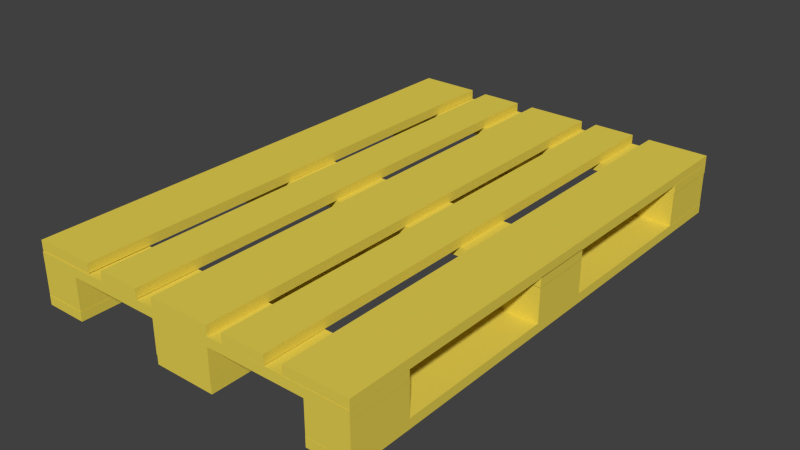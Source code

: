 # Source: palette.blend  (saved by Blender 2.69.0; exported with 4.5.12 LTS)
import bpy
from mathutils import Matrix  # noqa: F401  (used for matrix-valued properties, if any)

bpy.ops.wm.read_factory_settings(use_empty=True)
scene = bpy.context.scene
scene.name = 'Scene'

# ---- collections
col_collection_1 = bpy.data.collections.new('Collection 1'); scene.collection.children.link(col_collection_1)

# ---- materials (node trees are filled in below, after node groups)
mat_material = bpy.data.materials.new('Material')
mat_material.alpha_threshold = 0.0
mat_material.use_transparent_shadow = False
mat_material.diffuse_color = (0.8, 0.6424, 0.08311, 1.0)
mat_material.specular_color = (0.3757, 0.3389, 0.2945)
mat_material.roughness = 0.5
mat_material.line_color = (0.0, 0.0, 0.0, 1.0)

# ---- material node trees

# ---- world
world_world = bpy.data.worlds.new('World'); scene.world = world_world
world_world.color = (0.05088, 0.05088, 0.05088)
world_world.use_sun_shadow = False
world_world.sun_shadow_jitter_overblur = 0.0
world_world.cycles.sampling_method = 'MANUAL'
world_world.cycles.sample_map_resolution = 256

# ---- meshes
me_geo_palett = bpy.data.meshes.new('GEO_Palett')
me_geo_palett.from_pydata([(10.05, -23.62, 1.923), (15.76, -23.62, 1.923), (10.05, 23.62, 1.923), (15.76, 23.62, 1.923), (10.05, -23.62, 2.789), (15.76, -23.62, 2.789), (10.05, 23.62, 2.789), (15.76, 23.62, 2.789), (4.44, -23.65, 1.963), (8.377, -23.65, 1.963), (4.44, 23.6, 1.963), (8.377, 23.6, 1.963), (4.44, -23.65, 2.829), (8.377, -23.65, 2.829), (4.44, 23.6, 2.829), (8.377, 23.6, 2.829), (-2.785, -23.64, 1.923), (2.923, -23.64, 1.923), (-2.785, 23.61, 1.923), (2.923, 23.61, 1.923), (-2.785, -23.64, 2.789), (2.923, -23.64, 2.789), (-2.785, 23.61, 2.789), (2.923, 23.61, 2.789), (-8.405, -23.65, 1.963), (-4.468, -23.65, 1.963), (-8.405, 23.59, 1.963), (-4.468, 23.59, 1.963), (-8.405, -23.65, 2.829), (-4.468, -23.65, 2.829), (-8.405, 23.59, 2.829), (-4.468, 23.59, 2.829), (-15.76, -23.59, 1.99), (-10.05, -23.59, 1.99), (-15.76, 23.65, 1.99), (-10.05, 23.65, 1.99), (-15.76, -23.59, 2.856), (-10.05, -23.59, 2.856), (-15.76, 23.65, 2.856), (-10.05, 23.65, 2.856), (-15.75, -17.93, 1.043), (-15.75, -23.64, 1.043), (15.75, -17.93, 1.043), (15.75, -23.64, 1.043), (-15.75, -17.93, 1.909), (-15.75, -23.64, 1.909), (15.75, -17.93, 1.909), (15.75, -23.64, 1.909), (-15.74, 2.868, 1.101), (-15.74, -2.84, 1.101), (15.76, 2.868, 1.101), (15.76, -2.84, 1.101), (-15.74, 2.868, 1.967), (-15.74, -2.84, 1.967), (15.76, 2.868, 1.967), (15.76, -2.84, 1.967), (15.77, 17.91, 1.089), (15.77, 23.62, 1.089), (-15.73, 17.91, 1.089), (-15.73, 23.62, 1.089), (15.77, 17.91, 1.955), (15.77, 23.62, 1.955), (-15.73, 17.91, 1.955), (-15.73, 23.62, 1.955), (-15.77, -17.91, -1.991), (-15.77, -23.62, -1.991), (-11.83, -17.91, -1.991), (-11.83, -23.62, -1.991), (-15.77, -17.91, 1.08), (-15.77, -23.62, 1.08), (-11.83, -17.91, 1.08), (-11.83, -23.62, 1.08), (-2.841, -23.65, -1.991), (2.867, -23.65, -1.991), (-2.841, -17.94, -1.991), (2.867, -17.94, -1.991), (-2.841, -23.65, 1.08), (2.867, -23.65, 1.08), (-2.841, -17.94, 1.08), (2.867, -17.94, 1.08), (11.8, -17.88, -1.991), (11.8, -23.59, -1.991), (15.73, -17.88, -1.991), (15.73, -23.59, -1.991), (11.8, -17.88, 1.08), (11.8, -23.59, 1.08), (15.73, -17.88, 1.08), (15.73, -23.59, 1.08), (11.81, 2.868, -1.991), (11.81, -2.84, -1.991), (15.75, 2.868, -1.991), (15.75, -2.84, -1.991), (11.81, 2.868, 1.08), (11.81, -2.84, 1.08), (15.75, 2.868, 1.08), (15.75, -2.84, 1.08), (11.78, 23.64, -1.991), (11.78, 17.93, -1.991), (15.72, 23.64, -1.991), (15.72, 17.93, -1.991), (11.78, 23.64, 1.08), (11.78, 17.93, 1.08), (15.72, 23.64, 1.08), (15.72, 17.93, 1.08), (-2.839, 17.89, -1.991), (2.87, 17.89, -1.991), (-2.839, 23.6, -1.991), (2.87, 23.6, -1.991), (-2.839, 17.89, 1.08), (2.87, 17.89, 1.08), (-2.839, 23.6, 1.08), (2.87, 23.6, 1.08), (-15.76, 23.52, -1.991), (-15.76, 17.81, -1.991), (-11.82, 23.52, -1.991), (-11.82, 17.81, -1.991), (-15.76, 23.52, 1.08), (-15.76, 17.81, 1.08), (-11.82, 23.52, 1.08), (-11.82, 17.81, 1.08), (-15.76, -23.64, -2.856), (-11.82, -23.64, -2.856), (-15.76, 23.6, -2.856), (-11.82, 23.6, -2.856), (-15.76, -23.64, -1.99), (-11.82, -23.64, -1.99), (-15.76, 23.6, -1.99), (-11.82, 23.6, -1.99), (-2.848, -23.6, -2.856), (2.861, -23.6, -2.856), (-2.848, 23.64, -2.856), (2.861, 23.64, -2.856), (-2.848, -23.6, -1.99), (2.861, -23.6, -1.99), (-2.848, 23.64, -1.99), (2.861, 23.64, -1.99), (11.8, -23.6, -2.856), (15.73, -23.6, -2.856), (11.8, 23.65, -2.856), (15.73, 23.65, -2.856), (11.8, -23.6, -1.99), (15.73, -23.6, -1.99), (11.8, 23.65, -1.99), (15.73, 23.65, -1.99), (-15.74, 2.878, -1.991), (-15.74, -2.83, -1.991), (-11.8, 2.878, -1.991), (-11.8, -2.83, -1.991), (-15.74, 2.878, 1.08), (-15.74, -2.83, 1.08), (-11.8, 2.878, 1.08), (-11.8, -2.83, 1.08), (-2.833, -2.847, -1.991), (2.876, -2.847, -1.991), (-2.833, 2.861, -1.991), (2.876, 2.861, -1.991), (-2.833, -2.847, 1.08), (2.876, -2.847, 1.08), (-2.833, 2.861, 1.08), (2.876, 2.861, 1.08), (10.05, -23.62, 1.923), (15.76, -23.62, 1.923), (15.76, -23.62, 2.789), (15.76, -23.62, 2.789), (10.05, -23.62, 2.789), (10.05, -23.62, 1.923), (15.76, -23.62, 1.923), (15.76, 23.62, 1.923), (15.76, 23.62, 2.789), (15.76, 23.62, 2.789), (15.76, -23.62, 2.789), (15.76, -23.62, 1.923), (15.76, 23.62, 1.923), (10.05, 23.62, 1.923), (10.05, 23.62, 2.789), (10.05, 23.62, 2.789), (15.76, 23.62, 2.789), (15.76, 23.62, 1.923), (10.05, 23.62, 1.923), (10.05, -23.62, 1.923), (10.05, -23.62, 2.789), (10.05, -23.62, 2.789), (10.05, 23.62, 2.789), (10.05, 23.62, 1.923), (4.44, -23.65, 1.963), (8.377, -23.65, 1.963), (8.377, -23.65, 2.829), (8.377, -23.65, 2.829), (4.44, -23.65, 2.829), (4.44, -23.65, 1.963), (8.377, -23.65, 1.963), (8.377, 23.6, 1.963), (8.377, 23.6, 2.829), (8.377, 23.6, 2.829), (8.377, -23.65, 2.829), (8.377, -23.65, 1.963), (8.377, 23.6, 1.963), (4.44, 23.6, 1.963), (4.44, 23.6, 2.829), (4.44, 23.6, 2.829), (8.377, 23.6, 2.829), (8.377, 23.6, 1.963), (4.44, 23.6, 1.963), (4.44, -23.65, 1.963), (4.44, -23.65, 2.829), (4.44, -23.65, 2.829), (4.44, 23.6, 2.829), (4.44, 23.6, 1.963), (-2.785, -23.64, 1.923), (2.923, -23.64, 1.923), (2.923, -23.64, 2.789), (2.923, -23.64, 2.789), (-2.785, -23.64, 2.789), (-2.785, -23.64, 1.923), (2.923, -23.64, 1.923), (2.923, 23.61, 1.923), (2.923, 23.61, 2.789), (2.923, 23.61, 2.789), (2.923, -23.64, 2.789), (2.923, -23.64, 1.923), (2.923, 23.61, 1.923), (-2.785, 23.61, 1.923), (-2.785, 23.61, 2.789), (-2.785, 23.61, 2.789), (2.923, 23.61, 2.789), (2.923, 23.61, 1.923), (-2.785, 23.61, 1.923), (-2.785, -23.64, 1.923), (-2.785, -23.64, 2.789), (-2.785, -23.64, 2.789), (-2.785, 23.61, 2.789), (-2.785, 23.61, 1.923), (-8.405, -23.65, 1.963), (-4.468, -23.65, 1.963), (-4.468, -23.65, 2.829), (-4.468, -23.65, 2.829), (-8.405, -23.65, 2.829), (-8.405, -23.65, 1.963), (-4.468, -23.65, 1.963), (-4.468, 23.59, 1.963), (-4.468, 23.59, 2.829), (-4.468, 23.59, 2.829), (-4.468, -23.65, 2.829), (-4.468, -23.65, 1.963), (-4.468, 23.59, 1.963), (-8.405, 23.59, 1.963), (-8.405, 23.59, 2.829), (-8.405, 23.59, 2.829), (-4.468, 23.59, 2.829), (-4.468, 23.59, 1.963), (-8.405, 23.59, 1.963), (-8.405, -23.65, 1.963), (-8.405, -23.65, 2.829), (-8.405, -23.65, 2.829), (-8.405, 23.59, 2.829), (-8.405, 23.59, 1.963), (-15.76, -23.59, 1.99), (-10.05, -23.59, 1.99), (-10.05, -23.59, 2.856), (-10.05, -23.59, 2.856), (-15.76, -23.59, 2.856), (-15.76, -23.59, 1.99), (-10.05, -23.59, 1.99), (-10.05, 23.65, 1.99), (-10.05, 23.65, 2.856), (-10.05, 23.65, 2.856), (-10.05, -23.59, 2.856), (-10.05, -23.59, 1.99), (-10.05, 23.65, 1.99), (-15.76, 23.65, 1.99), (-15.76, 23.65, 2.856), (-15.76, 23.65, 2.856), (-10.05, 23.65, 2.856), (-10.05, 23.65, 1.99), (-15.76, 23.65, 1.99), (-15.76, -23.59, 1.99), (-15.76, -23.59, 2.856), (-15.76, -23.59, 2.856), (-15.76, 23.65, 2.856), (-15.76, 23.65, 1.99), (-15.75, -17.93, 1.043), (-15.75, -23.64, 1.043), (-15.75, -23.64, 1.909), (-15.75, -23.64, 1.909), (-15.75, -17.93, 1.909), (-15.75, -17.93, 1.043), (-15.75, -23.64, 1.043), (15.75, -23.64, 1.043), (15.75, -23.64, 1.909), (15.75, -23.64, 1.909), (-15.75, -23.64, 1.909), (-15.75, -23.64, 1.043), (15.75, -23.64, 1.043), (15.75, -17.93, 1.043), (15.75, -17.93, 1.909), (15.75, -17.93, 1.909), (15.75, -23.64, 1.909), (15.75, -23.64, 1.043), (15.75, -17.93, 1.043), (-15.75, -17.93, 1.043), (-15.75, -17.93, 1.909), (-15.75, -17.93, 1.909), (15.75, -17.93, 1.909), (15.75, -17.93, 1.043), (-15.74, 2.868, 1.101), (-15.74, -2.84, 1.101), (-15.74, -2.84, 1.967), (-15.74, -2.84, 1.967), (-15.74, 2.868, 1.967), (-15.74, 2.868, 1.101), (-15.74, -2.84, 1.101), (15.76, -2.84, 1.101), (15.76, -2.84, 1.967), (15.76, -2.84, 1.967), (-15.74, -2.84, 1.967), (-15.74, -2.84, 1.101), (15.76, -2.84, 1.101), (15.76, 2.868, 1.101), (15.76, 2.868, 1.967), (15.76, 2.868, 1.967), (15.76, -2.84, 1.967), (15.76, -2.84, 1.101), (15.76, 2.868, 1.101), (-15.74, 2.868, 1.101), (-15.74, 2.868, 1.967), (-15.74, 2.868, 1.967), (15.76, 2.868, 1.967), (15.76, 2.868, 1.101), (15.77, 17.91, 1.089), (15.77, 23.62, 1.089), (15.77, 23.62, 1.955), (15.77, 23.62, 1.955), (15.77, 17.91, 1.955), (15.77, 17.91, 1.089), (15.77, 23.62, 1.089), (-15.73, 23.62, 1.089), (-15.73, 23.62, 1.955), (-15.73, 23.62, 1.955), (15.77, 23.62, 1.955), (15.77, 23.62, 1.089), (-15.73, 23.62, 1.089), (-15.73, 17.91, 1.089), (-15.73, 17.91, 1.955), (-15.73, 17.91, 1.955), (-15.73, 23.62, 1.955), (-15.73, 23.62, 1.089), (-15.73, 17.91, 1.089), (15.77, 17.91, 1.089), (15.77, 17.91, 1.955), (15.77, 17.91, 1.955), (-15.73, 17.91, 1.955), (-15.73, 17.91, 1.089), (-15.77, -23.62, -1.991), (-15.77, -23.62, 1.08), (-15.77, -23.62, -1.991), (-11.83, -23.62, -1.991), (-11.83, -23.62, 1.08), (-11.83, -23.62, -1.991), (-11.83, -17.91, -1.991), (-15.77, -17.91, -1.991), (-15.77, -17.91, 1.08), (-15.77, -17.91, 1.08), (-11.83, -17.91, 1.08), (-11.83, -17.91, -1.991), (2.867, -23.65, -1.991), (2.867, -23.65, 1.08), (2.867, -23.65, -1.991), (2.867, -17.94, -1.991), (2.867, -17.94, 1.08), (2.867, -17.94, -1.991), (-2.841, -17.94, -1.991), (-2.841, -23.65, -1.991), (-2.841, -23.65, 1.08), (-2.841, -23.65, 1.08), (-2.841, -17.94, 1.08), (-2.841, -17.94, -1.991), (11.8, -23.59, -1.991), (11.8, -23.59, 1.08), (11.8, -23.59, -1.991), (15.73, -23.59, -1.991), (15.73, -23.59, 1.08), (15.73, -23.59, -1.991), (15.73, -17.88, -1.991), (11.8, -17.88, -1.991), (11.8, -17.88, 1.08), (11.8, -17.88, 1.08), (15.73, -17.88, 1.08), (15.73, -17.88, -1.991), (11.81, -2.84, -1.991), (11.81, -2.84, 1.08), (11.81, -2.84, -1.991), (15.75, -2.84, -1.991), (15.75, -2.84, 1.08), (15.75, -2.84, -1.991), (15.75, 2.868, -1.991), (11.81, 2.868, -1.991), (11.81, 2.868, 1.08), (11.81, 2.868, 1.08), (15.75, 2.868, 1.08), (15.75, 2.868, -1.991), (11.78, 17.93, -1.991), (11.78, 17.93, 1.08), (11.78, 17.93, -1.991), (15.72, 17.93, -1.991), (15.72, 17.93, 1.08), (15.72, 17.93, -1.991), (15.72, 23.64, -1.991), (11.78, 23.64, -1.991), (11.78, 23.64, 1.08), (11.78, 23.64, 1.08), (15.72, 23.64, 1.08), (15.72, 23.64, -1.991), (2.87, 17.89, -1.991), (2.87, 17.89, 1.08), (2.87, 17.89, -1.991), (2.87, 23.6, -1.991), (2.87, 23.6, 1.08), (2.87, 23.6, -1.991), (-2.839, 23.6, -1.991), (-2.839, 17.89, -1.991), (-2.839, 17.89, 1.08), (-2.839, 17.89, 1.08), (-2.839, 23.6, 1.08), (-2.839, 23.6, -1.991), (-15.76, 17.81, -1.991), (-15.76, 17.81, 1.08), (-15.76, 17.81, -1.991), (-11.82, 17.81, -1.991), (-11.82, 17.81, 1.08), (-11.82, 17.81, -1.991), (-11.82, 23.52, -1.991), (-15.76, 23.52, -1.991), (-15.76, 23.52, 1.08), (-15.76, 23.52, 1.08), (-11.82, 23.52, 1.08), (-11.82, 23.52, -1.991), (-15.76, -23.64, -2.856), (-11.82, -23.64, -2.856), (-11.82, -23.64, -1.99), (-11.82, -23.64, -1.99), (-15.76, -23.64, -1.99), (-15.76, -23.64, -2.856), (-11.82, -23.64, -2.856), (-11.82, 23.6, -2.856), (-11.82, 23.6, -1.99), (-11.82, 23.6, -1.99), (-11.82, -23.64, -1.99), (-11.82, -23.64, -2.856), (-11.82, 23.6, -2.856), (-15.76, 23.6, -2.856), (-15.76, 23.6, -1.99), (-15.76, 23.6, -1.99), (-11.82, 23.6, -1.99), (-11.82, 23.6, -2.856), (-15.76, 23.6, -2.856), (-15.76, -23.64, -2.856), (-15.76, -23.64, -1.99), (-15.76, -23.64, -1.99), (-15.76, 23.6, -1.99), (-15.76, 23.6, -2.856), (-2.848, -23.6, -2.856), (2.861, -23.6, -2.856), (2.861, -23.6, -1.99), (2.861, -23.6, -1.99), (-2.848, -23.6, -1.99), (-2.848, -23.6, -2.856), (2.861, -23.6, -2.856), (2.861, 23.64, -2.856), (2.861, 23.64, -1.99), (2.861, 23.64, -1.99), (2.861, -23.6, -1.99), (2.861, -23.6, -2.856), (2.861, 23.64, -2.856), (-2.848, 23.64, -2.856), (-2.848, 23.64, -1.99), (-2.848, 23.64, -1.99), (2.861, 23.64, -1.99), (2.861, 23.64, -2.856), (-2.848, 23.64, -2.856), (-2.848, -23.6, -2.856), (-2.848, -23.6, -1.99), (-2.848, -23.6, -1.99), (-2.848, 23.64, -1.99), (-2.848, 23.64, -2.856), (11.8, -23.6, -2.856), (15.73, -23.6, -2.856), (15.73, -23.6, -1.99), (15.73, -23.6, -1.99), (11.8, -23.6, -1.99), (11.8, -23.6, -2.856), (15.73, -23.6, -2.856), (15.73, 23.65, -2.856), (15.73, 23.65, -1.99), (15.73, 23.65, -1.99), (15.73, -23.6, -1.99), (15.73, -23.6, -2.856), (15.73, 23.65, -2.856), (11.8, 23.65, -2.856), (11.8, 23.65, -1.99), (11.8, 23.65, -1.99), (15.73, 23.65, -1.99), (15.73, 23.65, -2.856), (11.8, 23.65, -2.856), (11.8, -23.6, -2.856), (11.8, -23.6, -1.99), (11.8, -23.6, -1.99), (11.8, 23.65, -1.99), (11.8, 23.65, -2.856), (-15.74, -2.83, -1.991), (-15.74, -2.83, 1.08), (-15.74, -2.83, -1.991), (-11.8, -2.83, -1.991), (-11.8, -2.83, 1.08), (-11.8, -2.83, -1.991), (-11.8, 2.878, -1.991), (-15.74, 2.878, -1.991), (-15.74, 2.878, 1.08), (-15.74, 2.878, 1.08), (-11.8, 2.878, 1.08), (-11.8, 2.878, -1.991), (2.876, -2.847, -1.991), (2.876, -2.847, 1.08), (2.876, -2.847, -1.991), (2.876, 2.861, -1.991), (2.876, 2.861, 1.08), (2.876, 2.861, -1.991), (-2.833, 2.861, -1.991), (-2.833, -2.847, -1.991), (-2.833, -2.847, 1.08), (-2.833, -2.847, 1.08), (-2.833, 2.861, 1.08), (-2.833, 2.861, -1.991)], [], [(0, 2, 3), (0, 3, 1), (4, 5, 7), (7, 6, 4), (160, 161, 162), (163, 164, 165), (166, 167, 168), (169, 170, 171), (172, 173, 174), (175, 176, 177), (178, 179, 180), (181, 182, 183), (8, 10, 11), (11, 9, 8), (12, 13, 15), (15, 14, 12), (184, 185, 186), (187, 188, 189), (190, 191, 192), (193, 194, 195), (196, 197, 198), (199, 200, 201), (202, 203, 204), (205, 206, 207), (16, 18, 19), (19, 17, 16), (20, 21, 23), (23, 22, 20), (208, 209, 210), (211, 212, 213), (214, 215, 216), (217, 218, 219), (220, 221, 222), (223, 224, 225), (226, 227, 228), (229, 230, 231), (24, 26, 27), (27, 25, 24), (28, 29, 31), (31, 30, 28), (232, 233, 234), (235, 236, 237), (238, 239, 240), (241, 242, 243), (244, 245, 246), (247, 248, 249), (250, 251, 252), (253, 254, 255), (32, 34, 35), (35, 33, 32), (36, 37, 39), (39, 38, 36), (256, 257, 258), (259, 260, 261), (262, 263, 264), (265, 266, 267), (268, 269, 270), (271, 272, 273), (274, 275, 276), (277, 278, 279), (40, 42, 43), (43, 41, 40), (44, 45, 47), (47, 46, 44), (280, 281, 282), (283, 284, 285), (286, 287, 288), (289, 290, 291), (292, 293, 294), (295, 296, 297), (298, 299, 300), (301, 302, 303), (48, 50, 51), (51, 49, 48), (52, 53, 55), (55, 54, 52), (304, 305, 306), (307, 308, 309), (310, 311, 312), (313, 314, 315), (316, 317, 318), (319, 320, 321), (322, 323, 324), (325, 326, 327), (56, 58, 59), (59, 57, 56), (60, 61, 63), (63, 62, 60), (328, 329, 330), (331, 332, 333), (334, 335, 336), (337, 338, 339), (340, 341, 342), (343, 344, 345), (346, 347, 348), (349, 350, 351), (64, 65, 69), (69, 68, 64), (352, 67, 71), (71, 353, 354), (355, 66, 70), (70, 356, 357), (358, 359, 360), (361, 362, 363), (72, 73, 77), (77, 76, 72), (364, 75, 79), (79, 365, 366), (367, 74, 78), (78, 368, 369), (370, 371, 372), (373, 374, 375), (80, 81, 85), (85, 84, 80), (376, 83, 87), (87, 377, 378), (379, 82, 86), (86, 380, 381), (382, 383, 384), (385, 386, 387), (88, 89, 93), (93, 92, 88), (388, 91, 95), (95, 389, 390), (391, 90, 94), (94, 392, 393), (394, 395, 396), (397, 398, 399), (96, 97, 101), (101, 100, 96), (400, 99, 103), (103, 401, 402), (403, 98, 102), (102, 404, 405), (406, 407, 408), (409, 410, 411), (104, 105, 109), (109, 108, 104), (412, 107, 111), (111, 413, 414), (415, 106, 110), (110, 416, 417), (418, 419, 420), (421, 422, 423), (112, 113, 117), (117, 116, 112), (424, 115, 119), (119, 425, 426), (427, 114, 118), (118, 428, 429), (430, 431, 432), (433, 434, 435), (120, 122, 123), (123, 121, 120), (124, 125, 127), (127, 126, 124), (436, 437, 438), (439, 440, 441), (442, 443, 444), (445, 446, 447), (448, 449, 450), (451, 452, 453), (454, 455, 456), (457, 458, 459), (128, 130, 131), (131, 129, 128), (132, 133, 135), (135, 134, 132), (460, 461, 462), (463, 464, 465), (466, 467, 468), (469, 470, 471), (472, 473, 474), (475, 476, 477), (478, 479, 480), (481, 482, 483), (136, 138, 139), (139, 137, 136), (140, 141, 143), (143, 142, 140), (484, 485, 486), (487, 488, 489), (490, 491, 492), (493, 494, 495), (496, 497, 498), (499, 500, 501), (502, 503, 504), (505, 506, 507), (144, 145, 149), (149, 148, 144), (508, 147, 151), (151, 509, 510), (511, 146, 150), (150, 512, 513), (514, 515, 516), (517, 518, 519), (152, 153, 157), (157, 156, 152), (520, 155, 159), (159, 521, 522), (523, 154, 158), (158, 524, 525), (526, 527, 528), (529, 530, 531)])
_uv = me_geo_palett.uv_layers.new(name='UVMap')
_uv.uv.foreach_set('vector', [0.4872, 0.9483, 0.02845, 0.9483, 0.02845, 0.5421, 0.4872, 0.9483, 0.02845, 0.5421, 0.4872, 0.5421, 0.02693, 0.9519, 0.02693, 0.5386, 0.4887, 0.5386, 0.4887, 0.5386, 0.4887, 0.9519, 0.02693, 0.9519, 0.384, 0.8089, 0.136, 0.8089, 0.136, 0.6904, 0.136, 0.6904, 0.384, 0.6904, 0.384, 0.8089, 0.4949, 0.8115, 0.01841, 0.8115, 0.01841, 0.6952, 0.01841, 0.6952, 0.4949, 0.6952, 0.4949, 0.8115, 0.384, 0.8089, 0.136, 0.8089, 0.136, 0.6904, 0.136, 0.6904, 0.384, 0.6904, 0.384, 0.8089, 0.4949, 0.8115, 0.01841, 0.8115, 0.01841, 0.6952, 0.01841, 0.6952, 0.4949, 0.6952, 0.4949, 0.8115, 0.4872, 0.9483, 0.02845, 0.9483, 0.02845, 0.5421, 0.02845, 0.5421, 0.4872, 0.5421, 0.4872, 0.9483, 0.02693, 0.9519, 0.02693, 0.5386, 0.4887, 0.5386, 0.4887, 0.5386, 0.4887, 0.9519, 0.02693, 0.9519, 0.384, 0.8089, 0.136, 0.8089, 0.136, 0.6904, 0.136, 0.6904, 0.384, 0.6904, 0.384, 0.8089, 0.4949, 0.8115, 0.01841, 0.8115, 0.01841, 0.6952, 0.01841, 0.6952, 0.4949, 0.6952, 0.4949, 0.8115, 0.384, 0.8089, 0.136, 0.8089, 0.136, 0.6904, 0.136, 0.6904, 0.384, 0.6904, 0.384, 0.8089, 0.4949, 0.8115, 0.01841, 0.8115, 0.01841, 0.6952, 0.01841, 0.6952, 0.4949, 0.6952, 0.4949, 0.8115, 0.4872, 0.9483, 0.02845, 0.9483, 0.02845, 0.5421, 0.02845, 0.5421, 0.4872, 0.5421, 0.4872, 0.9483, 0.02693, 0.9519, 0.02693, 0.5386, 0.4887, 0.5386, 0.4887, 0.5386, 0.4887, 0.9519, 0.02693, 0.9519, 0.384, 0.8089, 0.136, 0.8089, 0.136, 0.6904, 0.136, 0.6904, 0.384, 0.6904, 0.384, 0.8089, 0.4949, 0.8115, 0.01841, 0.8115, 0.01841, 0.6952, 0.01841, 0.6952, 0.4949, 0.6952, 0.4949, 0.8115, 0.384, 0.8089, 0.136, 0.8089, 0.136, 0.6904, 0.136, 0.6904, 0.384, 0.6904, 0.384, 0.8089, 0.4949, 0.8115, 0.01841, 0.8115, 0.01841, 0.6952, 0.01841, 0.6952, 0.4949, 0.6952, 0.4949, 0.8115, 0.4872, 0.9483, 0.02845, 0.9483, 0.02845, 0.5421, 0.02845, 0.5421, 0.4872, 0.5421, 0.4872, 0.9483, 0.02693, 0.9519, 0.02693, 0.5386, 0.4887, 0.5386, 0.4887, 0.5386, 0.4887, 0.9519, 0.02693, 0.9519, 0.384, 0.8089, 0.136, 0.8089, 0.136, 0.6904, 0.136, 0.6904, 0.384, 0.6904, 0.384, 0.8089, 0.4949, 0.8115, 0.01841, 0.8115, 0.01841, 0.6952, 0.01841, 0.6952, 0.4949, 0.6952, 0.4949, 0.8115, 0.384, 0.8089, 0.136, 0.8089, 0.136, 0.6904, 0.136, 0.6904, 0.384, 0.6904, 0.384, 0.8089, 0.4949, 0.8115, 0.01841, 0.8115, 0.01841, 0.6952, 0.01841, 0.6952, 0.4949, 0.6952, 0.4949, 0.8115, 0.4872, 0.9483, 0.02845, 0.9483, 0.02845, 0.5421, 0.02845, 0.5421, 0.4872, 0.5421, 0.4872, 0.9483, 0.02693, 0.9519, 0.02693, 0.5386, 0.4887, 0.5386, 0.4887, 0.5386, 0.4887, 0.9519, 0.02693, 0.9519, 0.384, 0.8089, 0.136, 0.8089, 0.136, 0.6904, 0.136, 0.6904, 0.384, 0.6904, 0.384, 0.8089, 0.4949, 0.8115, 0.01841, 0.8115, 0.01841, 0.6952, 0.01841, 0.6952, 0.4949, 0.6952, 0.4949, 0.8115, 0.384, 0.8089, 0.136, 0.8089, 0.136, 0.6904, 0.136, 0.6904, 0.384, 0.6904, 0.384, 0.8089, 0.4949, 0.8115, 0.01841, 0.8115, 0.01841, 0.6952, 0.01841, 0.6952, 0.4949, 0.6952, 0.4949, 0.8115, 0.4872, 0.9483, 0.02845, 0.9483, 0.02845, 0.5421, 0.02845, 0.5421, 0.4872, 0.5421, 0.4872, 0.9483, 0.4887, 0.5425, 0.4887, 0.948, 0.02693, 0.948, 0.02693, 0.948, 0.02693, 0.5425, 0.4887, 0.5425, 0.384, 0.8089, 0.136, 0.8089, 0.136, 0.6904, 0.136, 0.6904, 0.384, 0.6904, 0.384, 0.8089, 0.4949, 0.8115, 0.01841, 0.8115, 0.01841, 0.6952, 0.01841, 0.6952, 0.4949, 0.6952, 0.4949, 0.8115, 0.384, 0.8089, 0.136, 0.8089, 0.136, 0.6904, 0.136, 0.6904, 0.384, 0.6904, 0.384, 0.8089, 0.4949, 0.8115, 0.01841, 0.8115, 0.01841, 0.6952, 0.01841, 0.6952, 0.4949, 0.6952, 0.4949, 0.8115, 0.4872, 0.9483, 0.02845, 0.9483, 0.02845, 0.5421, 0.02845, 0.5421, 0.4872, 0.5421, 0.4872, 0.9483, 0.4887, 0.5425, 0.4887, 0.948, 0.02693, 0.948, 0.02693, 0.948, 0.02693, 0.5425, 0.4887, 0.5425, 0.384, 0.8089, 0.136, 0.8089, 0.136, 0.6904, 0.136, 0.6904, 0.384, 0.6904, 0.384, 0.8089, 0.4949, 0.8115, 0.01841, 0.8115, 0.01841, 0.6952, 0.01841, 0.6952, 0.4949, 0.6952, 0.4949, 0.8115, 0.384, 0.8089, 0.136, 0.8089, 0.136, 0.6904, 0.136, 0.6904, 0.384, 0.6904, 0.384, 0.8089, 0.4949, 0.8115, 0.01841, 0.8115, 0.01841, 0.6952, 0.01841, 0.6952, 0.4949, 0.6952, 0.4949, 0.8115, 0.4872, 0.9483, 0.02845, 0.9483, 0.02845, 0.5421, 0.02845, 0.5421, 0.4872, 0.5421, 0.4872, 0.9483, 0.4887, 0.5425, 0.4887, 0.948, 0.02693, 0.948, 0.02693, 0.948, 0.02693, 0.5425, 0.4887, 0.5425, 0.384, 0.8089, 0.136, 0.8089, 0.136, 0.6904, 0.136, 0.6904, 0.384, 0.6904, 0.384, 0.8089, 0.4949, 0.8115, 0.01841, 0.8115, 0.01841, 0.6952, 0.01841, 0.6952, 0.4949, 0.6952, 0.4949, 0.8115, 0.384, 0.8089, 0.136, 0.8089, 0.136, 0.6904, 0.136, 0.6904, 0.384, 0.6904, 0.384, 0.8089, 0.4949, 0.8115, 0.01841, 0.8115, 0.01841, 0.6952, 0.01841, 0.6952, 0.4949, 0.6952, 0.4949, 0.8115, 0.01084, 0.00474, 0.501, 0.00474, 0.501, 0.4949, 0.501, 0.4949, 0.01084, 0.4949, 0.01084, 0.00474, 0.01553, 0.5048, 0.4963, 0.5048, 0.4963, 0.9856, 0.4963, 0.9856, 0.01553, 0.9856, 0.01553, 0.5048, 0.01553, 0.5048, 0.4963, 0.5048, 0.4963, 0.9856, 0.4963, 0.9856, 0.01553, 0.9856, 0.01553, 0.5048, 0.01553, 0.5048, 0.4963, 0.5048, 0.4963, 0.9856, 0.4963, 0.9856, 0.01553, 0.9856, 0.01553, 0.5048, 0.01553, 0.5048, 0.4963, 0.5048, 0.4963, 0.9856, 0.4963, 0.9856, 0.01553, 0.9856, 0.01553, 0.5048, 0.01553, 0.5048, 0.4963, 0.5048, 0.4963, 0.9856, 0.4963, 0.9856, 0.01553, 0.9856, 0.01553, 0.5048, 0.01553, 0.5048, 0.4963, 0.5048, 0.4963, 0.9856, 0.4963, 0.9856, 0.01553, 0.9856, 0.01553, 0.5048, 0.01553, 0.5048, 0.4963, 0.5048, 0.4963, 0.9856, 0.4963, 0.9856, 0.01553, 0.9856, 0.01553, 0.5048, 0.01553, 0.5048, 0.4963, 0.5048, 0.4963, 0.9856, 0.4963, 0.9856, 0.01553, 0.9856, 0.01553, 0.5048, 0.01553, 0.5048, 0.4963, 0.5048, 0.4963, 0.9856, 0.4963, 0.9856, 0.01553, 0.9856, 0.01553, 0.5048, 0.5101, 0.5061, 0.9966, 0.5061, 0.9966, 0.9926, 0.9966, 0.9926, 0.5101, 0.9926, 0.5101, 0.5061, 0.01553, 0.5048, 0.4963, 0.5048, 0.4963, 0.9856, 0.4963, 0.9856, 0.01553, 0.9856, 0.01553, 0.5048, 0.01553, 0.5048, 0.4963, 0.5048, 0.4963, 0.9856, 0.4963, 0.9856, 0.01553, 0.9856, 0.01553, 0.5048, 0.01553, 0.5048, 0.4963, 0.5048, 0.4963, 0.9856, 0.4963, 0.9856, 0.01553, 0.9856, 0.01553, 0.5048, 0.508, 0.004449, 0.9988, 0.004449, 0.9988, 0.4953, 0.9988, 0.4953, 0.508, 0.4953, 0.508, 0.004449, 0.01553, 0.5048, 0.4963, 0.5048, 0.4963, 0.9856, 0.4963, 0.9856, 0.01553, 0.9856, 0.01553, 0.5048, 0.01553, 0.5048, 0.4963, 0.5048, 0.4963, 0.9856, 0.4963, 0.9856, 0.01553, 0.9856, 0.01553, 0.5048, 0.01553, 0.5048, 0.4963, 0.5048, 0.4963, 0.9856, 0.4963, 0.9856, 0.01553, 0.9856, 0.01553, 0.5048, 0.01084, 0.00474, 0.501, 0.00474, 0.501, 0.4949, 0.501, 0.4949, 0.01084, 0.4949, 0.01084, 0.00474, 0.016, 0.5218, 0.4686, 0.5218, 0.4686, 0.9743, 0.4686, 0.9743, 0.016, 0.9743, 0.016, 0.5218, 0.01553, 0.5048, 0.4963, 0.5048, 0.4963, 0.9856, 0.4963, 0.9856, 0.01553, 0.9856, 0.01553, 0.5048, 0.01553, 0.5048, 0.4963, 0.5048, 0.4963, 0.9856, 0.4963, 0.9856, 0.01553, 0.9856, 0.01553, 0.5048, 0.01553, 0.5048, 0.4963, 0.5048, 0.4963, 0.9856, 0.4963, 0.9856, 0.01553, 0.9856, 0.01553, 0.5048, 0.01553, 0.5048, 0.4963, 0.5048, 0.4963, 0.9856, 0.4963, 0.9856, 0.01553, 0.9856, 0.01553, 0.5048, 0.5101, 0.5061, 0.9966, 0.5061, 0.9966, 0.9926, 0.9966, 0.9926, 0.5101, 0.9926, 0.5101, 0.5061, 0.01553, 0.5048, 0.4963, 0.5048, 0.4963, 0.9856, 0.4963, 0.9856, 0.01553, 0.9856, 0.01553, 0.5048, 0.01553, 0.5048, 0.4963, 0.5048, 0.4963, 0.9856, 0.4963, 0.9856, 0.01553, 0.9856, 0.01553, 0.5048, 0.01553, 0.5048, 0.4963, 0.5048, 0.4963, 0.9856, 0.4963, 0.9856, 0.01553, 0.9856, 0.01553, 0.5048, 0.4872, 0.9483, 0.02845, 0.9483, 0.02845, 0.5421, 0.02845, 0.5421, 0.4872, 0.5421, 0.4872, 0.9483, 0.02693, 0.9519, 0.02693, 0.5386, 0.4887, 0.5386, 0.4887, 0.5386, 0.4887, 0.9519, 0.02693, 0.9519, 0.384, 0.8089, 0.136, 0.8089, 0.136, 0.6904, 0.136, 0.6904, 0.384, 0.6904, 0.384, 0.8089, 0.4949, 0.8115, 0.01841, 0.8115, 0.01841, 0.6952, 0.01841, 0.6952, 0.4949, 0.6952, 0.4949, 0.8115, 0.384, 0.8089, 0.136, 0.8089, 0.136, 0.6904, 0.136, 0.6904, 0.384, 0.6904, 0.384, 0.8089, 0.4949, 0.8115, 0.01841, 0.8115, 0.01841, 0.6952, 0.01841, 0.6952, 0.4949, 0.6952, 0.4949, 0.8115, 0.4872, 0.9483, 0.02845, 0.9483, 0.02845, 0.5421, 0.02845, 0.5421, 0.4872, 0.5421, 0.4872, 0.9483, 0.02693, 0.9519, 0.02693, 0.5386, 0.4887, 0.5386, 0.4887, 0.5386, 0.4887, 0.9519, 0.02693, 0.9519, 0.384, 0.8089, 0.136, 0.8089, 0.136, 0.6904, 0.136, 0.6904, 0.384, 0.6904, 0.384, 0.8089, 0.4949, 0.8115, 0.01841, 0.8115, 0.01841, 0.6952, 0.01841, 0.6952, 0.4949, 0.6952, 0.4949, 0.8115, 0.384, 0.8089, 0.136, 0.8089, 0.136, 0.6904, 0.136, 0.6904, 0.384, 0.6904, 0.384, 0.8089, 0.4949, 0.8115, 0.01841, 0.8115, 0.01841, 0.6952, 0.01841, 0.6952, 0.4949, 0.6952, 0.4949, 0.8115, 0.4872, 0.9483, 0.02845, 0.9483, 0.02845, 0.5421, 0.02845, 0.5421, 0.4872, 0.5421, 0.4872, 0.9483, 0.02693, 0.9519, 0.02693, 0.5386, 0.4887, 0.5386, 0.4887, 0.5386, 0.4887, 0.9519, 0.02693, 0.9519, 0.384, 0.8089, 0.136, 0.8089, 0.136, 0.6904, 0.136, 0.6904, 0.384, 0.6904, 0.384, 0.8089, 0.4949, 0.8115, 0.01841, 0.8115, 0.01841, 0.6952, 0.01841, 0.6952, 0.4949, 0.6952, 0.4949, 0.8115, 0.384, 0.8089, 0.136, 0.8089, 0.136, 0.6904, 0.136, 0.6904, 0.384, 0.6904, 0.384, 0.8089, 0.4949, 0.8115, 0.01841, 0.8115, 0.01841, 0.6952, 0.01841, 0.6952, 0.4949, 0.6952, 0.4949, 0.8115, 0.508, 0.004449, 0.9988, 0.004449, 0.9988, 0.4953, 0.9988, 0.4953, 0.508, 0.4953, 0.508, 0.004449, 0.01553, 0.5048, 0.4963, 0.5048, 0.4963, 0.9856, 0.4963, 0.9856, 0.01553, 0.9856, 0.01553, 0.5048, 0.01553, 0.5048, 0.4963, 0.5048, 0.4963, 0.9856, 0.4963, 0.9856, 0.01553, 0.9856, 0.01553, 0.5048, 0.01553, 0.5048, 0.4963, 0.5048, 0.4963, 0.9856, 0.4963, 0.9856, 0.01553, 0.9856, 0.01553, 0.5048, 0.01553, 0.5048, 0.4963, 0.5048, 0.4963, 0.9856, 0.4963, 0.9856, 0.01553, 0.9856, 0.01553, 0.5048, 0.01553, 0.5048, 0.4963, 0.5048, 0.4963, 0.9856, 0.4963, 0.9856, 0.01553, 0.9856, 0.01553, 0.5048, 0.01553, 0.5048, 0.4963, 0.5048, 0.4963, 0.9856, 0.4963, 0.9856, 0.01553, 0.9856, 0.01553, 0.5048, 0.01553, 0.5048, 0.4963, 0.5048, 0.4963, 0.9856, 0.4963, 0.9856, 0.01553, 0.9856, 0.01553, 0.5048])
me_geo_palett.materials.append(mat_material)
me_geo_palett.use_remesh_preserve_volume = False
me_geo_palett.use_remesh_preserve_attributes = False
me_geo_palett.use_mirror_vertex_groups = False
me_geo_palett.update()

# ---- objects
ob_palette = bpy.data.objects.new('palette', None)
ob_geo_palett = bpy.data.objects.new('GEO_Palett', me_geo_palett)

# ---- transforms, parenting, visibility, modifiers, constraints
ob_palette.location = (0.0, 0.0, 0.0)
ob_palette.empty_image_offset = (0.0, 0.0)
ob_palette.lineart.crease_threshold = 0.0
ob_geo_palett.parent = ob_palette
ob_geo_palett.location = (0.0, 0.0, 0.1269)
ob_geo_palett.scale = (0.039, 0.039, 0.039)
ob_geo_palett.lineart.crease_threshold = 0.0

# ---- collection membership
col_collection_1.objects.link(ob_palette)
col_collection_1.objects.link(ob_geo_palett)

# ---- scene / render settings (as saved in the file)
scene.frame_start = 1; scene.frame_end = 250; scene.frame_set(1)
scene.render.engine = 'BLENDER_EEVEE_NEXT'
scene.render.image_settings.color_mode = 'RGB'
scene.render.image_settings.compression = 90
scene.render.resolution_percentage = 50
scene.render.dither_intensity = 0.0
scene.render.bake_margin = 2
scene.render.bake_bias = 0.0
scene.cycles.use_denoising = False
scene.cycles.samples = 10
scene.cycles.sampling_pattern = 'TABULATED_SOBOL'
scene.cycles.light_sampling_threshold = 0.0
scene.cycles.use_adaptive_sampling = False
scene.cycles.use_light_tree = False
scene.cycles.blur_glossy = 0.0
scene.cycles.volume_bounces = 1
scene.cycles.pixel_filter_type = 'GAUSSIAN'
scene.cycles.sample_clamp_indirect = 0.0
scene.view_settings.view_transform = 'Standard'
bpy.context.view_layer.update()

# ---- added for rendering (the .blend has no active camera and no usable light): camera, sun
cam_auto = bpy.data.cameras.new('AutoCamera')
cam_auto.lens = 50.0
cam_auto.sensor_width = 36.0
cam_auto.clip_end = 1000.0
ob_auto_camera = bpy.data.objects.new('AutoCamera', cam_auto)
scene.collection.objects.link(ob_auto_camera)
ob_auto_camera.location = (2.0615, -2.4738, 1.77613)
ob_auto_camera.rotation_euler = (1.09748, -7.21219e-08, 0.694738)
scene.camera = ob_auto_camera
light_auto_sun = bpy.data.lights.new('AutoSun', 'SUN')
light_auto_sun.energy = 3.0
light_auto_sun.angle = 0.0523599
ob_auto_sun = bpy.data.objects.new('AutoSun', light_auto_sun)
scene.collection.objects.link(ob_auto_sun)
ob_auto_sun.rotation_euler = (0.872665, 0.174533, 0.523599)
bpy.context.view_layer.update()
